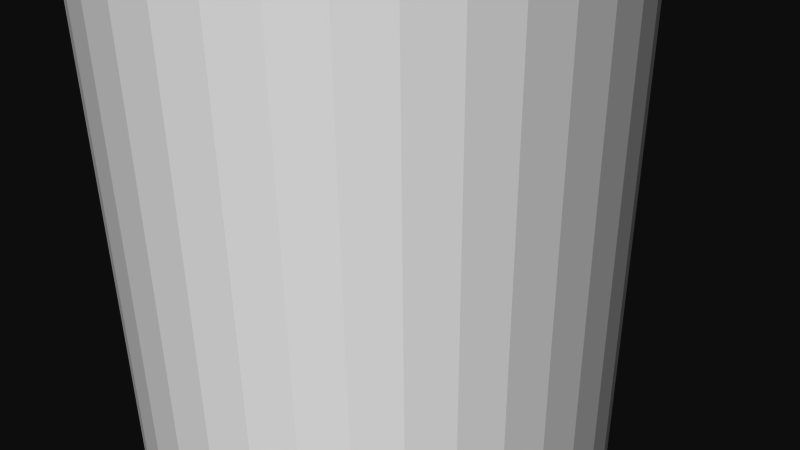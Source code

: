# Source: 12189.blend  (saved by Blender 2.72.0; exported with 4.5.12 LTS)
import bpy
from mathutils import Matrix  # noqa: F401  (used for matrix-valued properties, if any)

bpy.ops.wm.read_factory_settings(use_empty=True)
scene = bpy.context.scene
scene.name = 'Scene'

# ---- collections
col_collection_1 = bpy.data.collections.new('Collection 1'); scene.collection.children.link(col_collection_1)

# ---- materials (node trees are filled in below, after node groups)
mat_material = bpy.data.materials.new('Material')
mat_material.alpha_threshold = 0.0
mat_material.use_transparent_shadow = False
mat_material.diffuse_color = (1.0, 1.0, 1.0, 1.0)
mat_material.specular_color = (0.902, 0.902, 0.902)
mat_material.roughness = 0.5

# ---- material node trees

# ---- world
world_world = bpy.data.worlds.new('World'); scene.world = world_world
world_world.color = (0.05088, 0.05088, 0.05088)
world_world.use_sun_shadow = False
world_world.sun_shadow_jitter_overblur = 0.0
world_world.cycles.sampling_method = 'MANUAL'
world_world.cycles.sample_map_resolution = 256

# ---- cameras
cam_camera = bpy.data.cameras.new('Camera')
cam_camera.clip_end = 100.0
cam_camera.lens = 35.0
cam_camera.sensor_width = 32.0
cam_camera.sensor_height = 18.0
cam_camera.ortho_scale = 7.314
cam_camera.dof.focus_distance = 0.0
cam_camera.dof.aperture_fstop = 128.0

# ---- meshes
me_rob_12189 = bpy.data.meshes.new('ROB-12189')
me_rob_12189.from_pydata([(0.2693, 88.9, 3.164), (-0.2693, -88.9, 3.164), (0.2693, -88.9, 3.164), (0.8, -88.9, 3.073), (0.8, 88.9, 3.073), (1.308, -88.9, 2.893), (1.308, 88.9, 2.893), (1.778, -88.9, 2.631), (1.778, 88.9, 2.631), (2.197, -88.9, 2.292), (2.197, 88.9, 2.292), (2.553, -88.9, 1.888), (2.553, 88.9, 1.888), (2.835, -88.9, 1.429), (2.835, 88.9, 1.429), (3.036, -88.9, 0.9297), (3.036, 88.9, 0.9297), (3.149, -88.9, 0.4033), (3.149, 88.9, 0.4033), (3.172, -88.9, -0.1348), (3.172, 88.9, -0.1348), (3.104, -88.9, -0.6689), (3.104, 88.9, -0.6689), (2.946, -88.9, -1.184), (2.946, 88.9, -1.184), (2.704, -88.9, -1.665), (2.704, 88.9, -1.665), (2.383, -88.9, -2.098), (2.383, 88.9, -2.098), (1.995, -88.9, -2.47), (1.995, 88.9, -2.47), (1.548, -88.9, -2.772), (1.548, 88.9, -2.772), (1.058, -88.9, -2.994), (1.058, 88.9, -2.994), (0.5366, -88.9, -3.129), (0.5366, 88.9, -3.129), (-2.384e-07, -88.9, -3.175), (-2.384e-07, 88.9, -3.175), (-0.5366, -88.9, -3.129), (-0.5366, 88.9, -3.129), (-1.058, -88.9, -2.994), (-1.058, 88.9, -2.994), (-1.548, -88.9, -2.772), (-1.548, 88.9, -2.772), (-1.995, -88.9, -2.47), (-1.995, 88.9, -2.47), (-2.383, -88.9, -2.098), (-2.383, 88.9, -2.098), (-2.704, -88.9, -1.665), (-2.704, 88.9, -1.665), (-2.946, -88.9, -1.184), (-2.946, 88.9, -1.184), (-3.104, -88.9, -0.6689), (-3.104, 88.9, -0.6689), (-3.172, -88.9, -0.1348), (-3.172, 88.9, -0.1348), (-3.149, -88.9, 0.4033), (-3.149, 88.9, 0.4033), (-3.036, -88.9, 0.9297), (-3.036, 88.9, 0.9297), (-2.835, -88.9, 1.429), (-2.835, 88.9, 1.429), (-2.553, -88.9, 1.888), (-2.553, 88.9, 1.888), (-2.197, -88.9, 2.292), (-2.197, 88.9, 2.292), (-1.778, -88.9, 2.631), (-1.778, 88.9, 2.631), (-1.308, -88.9, 2.893), (-1.308, 88.9, 2.893), (-0.8, -88.9, 3.073), (-0.8, 88.9, 3.073), (-0.2693, 88.9, 3.164)], [], [(5, 6, 4, 3), (11, 12, 10, 9), (61, 62, 60, 59), (31, 32, 30, 29), (41, 42, 40, 39), (49, 50, 48, 47), (39, 40, 38, 37), (71, 72, 70, 69), (67, 68, 66, 65), (43, 44, 42, 41), (37, 38, 36, 35), (59, 60, 58, 57), (27, 28, 26, 25), (13, 14, 12, 11), (17, 18, 16, 15), (57, 58, 56, 55), (47, 48, 46, 45), (45, 46, 44, 43), (21, 22, 20, 19), (25, 26, 24, 23), (23, 24, 22, 21), (9, 10, 8, 7), (7, 8, 6, 5), (51, 52, 50, 49), (63, 64, 62, 61), (73, 1, 2, 0), (29, 30, 28, 27), (19, 20, 18, 17), (69, 70, 68, 67), (3, 4, 0, 2), (27, 25, 23, 21, 19, 17, 15, 13, 11, 9, 7, 5, 3, 2, 1, 71, 69, 67, 65, 63, 61, 59, 57, 55, 53, 51, 49, 47, 45, 43, 41, 39, 37, 35, 33, 31, 29), (65, 66, 64, 63), (53, 54, 52, 51), (55, 56, 54, 53), (35, 36, 34, 33), (33, 34, 32, 31), (1, 73, 72, 71), (16, 18, 20, 22, 24, 26, 28, 30, 32, 34, 36, 38, 40, 42, 44, 46, 48, 50, 52, 54, 56, 58, 60, 62, 64, 66, 68, 70, 72, 73, 0, 4, 6, 8, 10, 12, 14), (15, 16, 14, 13)])
me_rob_12189.materials.append(mat_material)
me_rob_12189.use_remesh_preserve_volume = False
me_rob_12189.use_remesh_preserve_attributes = False
me_rob_12189.use_mirror_vertex_groups = False
me_rob_12189.update()

# ---- objects
ob_rob_12189 = bpy.data.objects.new('ROB-12189', me_rob_12189)
ob_camera = bpy.data.objects.new('Camera', cam_camera)

# ---- transforms, parenting, visibility, modifiers, constraints
ob_rob_12189.location = (0.0, 0.0, 0.0)
ob_rob_12189.rotation_euler = (1.571, -0.0, 0.0)
ob_rob_12189.lineart.crease_threshold = 0.0
ob_camera.location = (7.481, -6.508, 5.344)
ob_camera.rotation_euler = (1.109, 0.01082, 0.8149)
ob_camera.lock_rotations_4d = False
ob_camera.empty_display_type = 'ARROWS'
ob_camera.color = (0.0, 0.0, 0.0, 0.0)
ob_camera.display_type = 'WIRE'
ob_camera.lineart.crease_threshold = 0.0

# ---- collection membership
col_collection_1.objects.link(ob_rob_12189)
col_collection_1.objects.link(ob_camera)

# ---- scene / render settings (as saved in the file)
scene.camera = ob_camera
scene.frame_start = 1; scene.frame_end = 250; scene.frame_set(1)
scene.render.engine = 'BLENDER_EEVEE_NEXT'
scene.render.resolution_percentage = 50
scene.render.dither_intensity = 0.0
scene.cycles.use_denoising = False
scene.cycles.samples = 10
scene.cycles.sampling_pattern = 'TABULATED_SOBOL'
scene.cycles.light_sampling_threshold = 0.0
scene.cycles.use_adaptive_sampling = False
scene.cycles.use_light_tree = False
scene.cycles.blur_glossy = 0.0
scene.cycles.pixel_filter_type = 'GAUSSIAN'
scene.cycles.sample_clamp_indirect = 0.0
scene.view_settings.view_transform = 'Raw'
bpy.context.view_layer.update()

# ---- added for rendering (the .blend has no usable light): sun
light_auto_sun = bpy.data.lights.new('AutoSun', 'SUN')
light_auto_sun.energy = 3.0
light_auto_sun.angle = 0.0523599
ob_auto_sun = bpy.data.objects.new('AutoSun', light_auto_sun)
scene.collection.objects.link(ob_auto_sun)
ob_auto_sun.rotation_euler = (0.872665, 0.174533, 0.523599)
bpy.context.view_layer.update()
